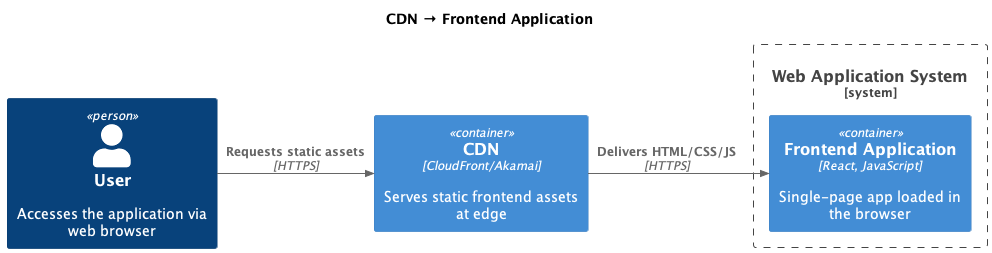

The diagram above was rendered by PlantUML. Its source (embedded in the PNG):
@startuml
left to right direction
!include https://raw.githubusercontent.com/plantuml-stdlib/C4-PlantUML/master/C4_Container.puml
skinparam nodesep 10
skinparam ranksep 10

TITLE CDN → Frontend Application

Person(user, "User", "Accesses the application via web browser")

Container(cdn, "CDN", "CloudFront/Akamai", "Serves static frontend assets at edge")

System_Boundary(web_system, "Web Application System") {
  Container(frontend, "Frontend Application", "React, JavaScript", "Single‐page app loaded in the browser")
}

Rel(user, cdn, "Requests static assets", "HTTPS")
Rel(cdn, frontend, "Delivers HTML/CSS/JS", "HTTPS")
@enduml